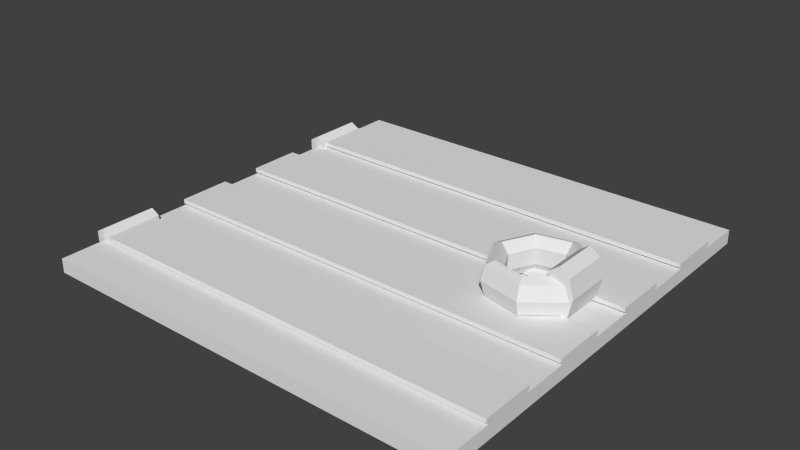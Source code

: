 # Source: hatch.blend  (saved by Blender 2.73.0; exported with 4.5.12 LTS)
import bpy
from mathutils import Matrix  # noqa: F401  (used for matrix-valued properties, if any)

bpy.ops.wm.read_factory_settings(use_empty=True)
scene = bpy.context.scene
scene.name = 'Scene'

# ---- collections
col_collection_1 = bpy.data.collections.new('Collection 1'); scene.collection.children.link(col_collection_1)

# ---- world
world_world = bpy.data.worlds.new('World'); scene.world = world_world
world_world.color = (0.05088, 0.05088, 0.05088)
world_world.use_sun_shadow = False
world_world.sun_shadow_jitter_overblur = 0.0
world_world.cycles.sampling_method = 'MANUAL'
world_world.cycles.sample_map_resolution = 256

# ---- meshes
me_cube_001 = bpy.data.meshes.new('Cube.001')
me_cube_001.from_pydata([(1.439, 2.349e-08, 0.1758), (1.457, 2.195e-08, 0.2998), (1.496, 1.85e-08, 0.3305), (1.528, 1.574e-08, 0.2447), (1.528, 1.574e-08, 0.107), (1.496, 1.85e-08, 0.02124), (1.457, 2.195e-08, 0.05186), (1.527, -0.1823, 0.1758), (1.538, -0.1686, 0.2998), (1.563, -0.1378, 0.3305), (1.582, -0.113, 0.2447), (1.582, -0.113, 0.107), (1.563, -0.1378, 0.02124), (1.538, -0.1686, 0.05186), (1.725, -0.2274, 0.1758), (1.721, -0.2102, 0.2998), (1.712, -0.1718, 0.3305), (1.705, -0.1409, 0.2447), (1.705, -0.1409, 0.107), (1.712, -0.1718, 0.02124), (1.721, -0.2102, 0.05186), (1.883, -0.1012, 0.1758), (1.867, -0.09357, 0.2998), (1.831, -0.07645, 0.3305), (1.803, -0.06272, 0.2447), (1.803, -0.06272, 0.107), (1.831, -0.07645, 0.02124), (1.867, -0.09357, 0.05186), (1.883, 0.1012, 0.1758), (1.867, 0.09357, 0.2998), (1.831, 0.07645, 0.3305), (1.803, 0.06272, 0.2447), (1.803, 0.06272, 0.107), (1.831, 0.07645, 0.02124), (1.867, 0.09357, 0.05186), (1.725, 0.2274, 0.1758), (1.721, 0.2102, 0.2998), (1.712, 0.1718, 0.3305), (1.705, 0.1409, 0.2447), (1.705, 0.1409, 0.107), (1.712, 0.1718, 0.02124), (1.721, 0.2102, 0.05186), (1.527, 0.1823, 0.1758), (1.538, 0.1686, 0.2998), (1.563, 0.1378, 0.3305), (1.582, 0.113, 0.2447), (1.582, 0.113, 0.107), (1.563, 0.1378, 0.02124), (1.538, 0.1686, 0.05186), (1.192e-07, -1.0, -0.1369), (1.192e-07, 1.0, -0.1369), (2.0, 1.0, -0.1369), (2.0, -1.0, -0.1369), (1.192e-07, -1.0, -0.01119), (1.192e-07, 1.0, -0.01119), (2.0, 1.0, -0.01119), (2.0, -1.0, -0.01119), (1.192e-07, -0.7778, -0.01119), (1.192e-07, -0.5556, -0.01119), (1.192e-07, -0.3333, -0.01119), (1.192e-07, -0.1111, -0.01119), (1.192e-07, 0.1111, -0.01119), (1.192e-07, 0.3333, -0.01119), (1.192e-07, 0.5556, -0.01119), (1.192e-07, 0.7778, -0.01119), (1.192e-07, 0.7778, -0.1369), (1.192e-07, 0.5556, -0.1369), (1.192e-07, 0.3333, -0.1369), (1.192e-07, 0.1111, -0.1369), (1.192e-07, -0.1111, -0.1369), (1.192e-07, -0.3333, -0.1369), (1.192e-07, -0.5556, -0.1369), (1.192e-07, -0.7778, -0.1369), (2.0, 0.7778, -0.01119), (2.0, 0.5556, -0.01119), (2.0, 0.3333, -0.01119), (2.0, 0.1111, -0.01119), (2.0, -0.1111, -0.01119), (2.0, -0.3333, -0.01119), (2.0, -0.5556, -0.01119), (2.0, -0.7778, -0.01119), (2.0, -0.7778, -0.1369), (2.0, -0.5556, -0.1369), (2.0, -0.3333, -0.1369), (2.0, -0.1111, -0.1369), (2.0, 0.1111, -0.1369), (2.0, 0.3333, -0.1369), (2.0, 0.5556, -0.1369), (2.0, 0.7778, -0.1369), (0.0, -0.7905, 0.006545), (0.0, -0.5428, 0.006545), (0.0, -0.3461, 0.006545), (0.0, -0.09837, 0.006545), (0.0, 0.09837, 0.006545), (0.0, 0.3461, 0.006545), (0.0, 0.5428, 0.006545), (0.0, 0.7905, 0.006545), (2.0, 0.7905, 0.006545), (2.0, 0.5428, 0.006545), (2.0, 0.3461, 0.006545), (2.0, 0.09837, 0.006545), (2.0, -0.09837, 0.006545), (2.0, -0.3461, 0.006545), (2.0, -0.5428, 0.006545), (2.0, -0.7905, 0.006545), (0.0, -0.7905, 0.04349), (0.0, -0.5428, 0.04349), (0.0, -0.3461, 0.04349), (0.0, -0.09837, 0.04349), (0.0, 0.09837, 0.04349), (0.0, 0.3461, 0.04349), (0.0, 0.5428, 0.04349), (0.0, 0.7905, 0.04349), (2.0, 0.7905, 0.04349), (2.0, 0.5428, 0.04349), (2.0, 0.3461, 0.04349), (2.0, 0.09837, 0.04349), (2.0, -0.09837, 0.04349), (2.0, -0.3461, 0.04349), (2.0, -0.5428, 0.04349), (2.0, -0.7905, 0.04349), (1.824, 0.1067, 0.4308), (1.824, -0.1067, 0.4308), (1.871, 0.1067, 0.3644), (1.871, -0.1067, 0.3644), (1.891, 0.1067, 0.2041), (1.891, -0.1067, 0.2041), (1.871, 0.1067, 0.04383), (1.871, -0.1067, 0.04383), (1.824, 0.1067, -0.02257), (1.824, -0.1067, -0.02257), (1.777, 0.1067, 0.04383), (1.777, -0.1067, 0.04383), (1.758, 0.1067, 0.2041), (1.758, -0.1067, 0.2041), (1.777, 0.1067, 0.3644), (1.777, -0.1067, 0.3644), (0.0, 0.7861, 0.09015), (0.0, -0.7861, 0.09015), (0.04102, 0.7861, 0.04515), (0.04102, -0.7861, 0.04515), (0.04102, 0.7861, -0.04485), (0.04102, -0.7861, -0.04485), (-4.141e-09, 0.7861, -0.08985), (-4.141e-09, -0.7861, -0.08985), (-0.04102, 0.7861, -0.04485), (-0.04102, -0.7861, -0.04485), (-0.04102, 0.7861, 0.04515), (-0.04102, -0.7861, 0.04515), (0.0, 0.5241, 0.09015), (0.0, -0.5241, 0.09015), (0.04102, -0.5241, 0.04515), (0.04102, 0.5241, 0.04515), (0.04102, -0.5241, -0.04485), (0.04102, 0.5241, -0.04485), (-4.141e-09, -0.5241, -0.08985), (-4.141e-09, 0.5241, -0.08985), (-0.04102, -0.5241, -0.04485), (-0.04102, 0.5241, -0.04485), (-0.04102, -0.5241, 0.04515), (-0.04102, 0.5241, 0.04515)], [], [(0, 7, 8, 1), (1, 8, 9, 2), (2, 9, 10, 3), (3, 10, 11, 4), (4, 11, 12, 5), (5, 12, 13, 6), (0, 6, 13, 7), (7, 14, 15, 8), (8, 15, 16, 9), (9, 16, 17, 10), (10, 17, 18, 11), (11, 18, 19, 12), (12, 19, 20, 13), (13, 20, 14, 7), (14, 21, 22, 15), (15, 22, 23, 16), (16, 23, 24, 17), (17, 24, 25, 18), (18, 25, 26, 19), (19, 26, 27, 20), (20, 27, 21, 14), (21, 28, 29, 22), (22, 29, 30, 23), (23, 30, 31, 24), (24, 31, 32, 25), (25, 32, 33, 26), (26, 33, 34, 27), (27, 34, 28, 21), (28, 35, 36, 29), (29, 36, 37, 30), (30, 37, 38, 31), (31, 38, 39, 32), (32, 39, 40, 33), (33, 40, 41, 34), (34, 41, 35, 28), (35, 42, 43, 36), (36, 43, 44, 37), (37, 44, 45, 38), (38, 45, 46, 39), (39, 46, 47, 40), (40, 47, 48, 41), (41, 48, 42, 35), (42, 0, 1, 43), (43, 1, 2, 44), (44, 2, 3, 45), (45, 3, 4, 46), (46, 4, 5, 47), (47, 5, 6, 48), (48, 6, 0, 42), (64, 54, 50, 65), (54, 55, 51, 50), (80, 56, 52, 81), (56, 53, 49, 52), (65, 50, 51, 88), (73, 55, 54, 64), (56, 80, 57, 53), (60, 59, 91, 92), (79, 78, 59, 58), (63, 74, 98, 95), (77, 76, 61, 60), (62, 61, 93, 94), (75, 74, 63, 62), (64, 63, 95, 96), (49, 72, 81, 52), (72, 71, 82, 81), (71, 70, 83, 82), (70, 69, 84, 83), (69, 68, 85, 84), (68, 67, 86, 85), (67, 66, 87, 86), (66, 65, 88, 87), (55, 73, 88, 51), (73, 74, 87, 88), (74, 75, 86, 87), (75, 76, 85, 86), (76, 77, 84, 85), (77, 78, 83, 84), (78, 79, 82, 83), (79, 80, 81, 82), (53, 57, 72, 49), (57, 58, 71, 72), (58, 59, 70, 71), (59, 60, 69, 70), (60, 61, 68, 69), (61, 62, 67, 68), (62, 63, 66, 67), (63, 64, 65, 66), (96, 95, 111, 112), (100, 99, 115, 116), (104, 103, 119, 120), (103, 90, 106, 119), (61, 76, 100, 93), (58, 57, 89, 90), (80, 79, 103, 104), (59, 78, 102, 91), (78, 77, 101, 102), (57, 80, 104, 89), (76, 75, 99, 100), (74, 73, 97, 98), (73, 64, 96, 97), (75, 62, 94, 99), (77, 60, 92, 101), (79, 58, 90, 103), (120, 119, 106, 105), (118, 117, 108, 107), (116, 115, 110, 109), (114, 113, 112, 111), (95, 98, 114, 111), (92, 91, 107, 108), (93, 100, 116, 109), (91, 102, 118, 107), (89, 104, 120, 105), (102, 101, 117, 118), (98, 97, 113, 114), (97, 96, 112, 113), (94, 93, 109, 110), (99, 94, 110, 115), (90, 89, 105, 106), (101, 92, 108, 117), (121, 122, 124, 123), (123, 124, 126, 125), (125, 126, 128, 127), (127, 128, 130, 129), (129, 130, 132, 131), (131, 132, 134, 133), (124, 122, 136, 134, 132, 130, 128, 126), (135, 136, 122, 121), (133, 134, 136, 135), (121, 123, 125, 127, 129, 131, 133, 135), (150, 138, 140, 151), (151, 140, 142, 153), (153, 142, 144, 155), (155, 144, 146, 157), (140, 138, 148, 146, 144, 142), (159, 148, 138, 150), (157, 146, 148, 159), (137, 139, 141, 143, 145, 147), (145, 158, 160, 147), (157, 153, 155), (159, 153, 157), (159, 151, 153), (150, 151, 159), (147, 160, 149, 137), (143, 156, 158, 145), (158, 156, 154), (160, 158, 154), (160, 154, 152), (149, 160, 152), (141, 154, 156, 143), (139, 152, 154, 141), (137, 149, 152, 139)])
_ca = me_cube_001.color_attributes.new('Col', 'BYTE_COLOR', 'CORNER')
_ca.data.foreach_set('color', [0.2623, 0.2346, 0.2086, 1.0, 0.2346, 0.2122, 0.1878, 1.0, 0.2346, 0.2122, 0.1878, 1.0, 0.3095, 0.2789, 0.2502, 1.0, 0.3095, 0.2789, 0.2502, 1.0, 0.2346, 0.2122, 0.1878, 1.0, 0.2346, 0.2122, 0.1878, 1.0, 0.3185, 0.2874, 0.2582, 1.0, 0.2423, 0.2232, 0.1981, 1.0, 0.2346, 0.2122, 0.1878, 1.0, 0.2346, 0.2122, 0.1878, 1.0, 0.2346, 0.2122, 0.1878, 1.0, 0.2346, 0.2122, 0.1878, 1.0, 0.2346, 0.2122, 0.1878, 1.0, 0.2346, 0.2122, 0.1878, 1.0, 0.2346, 0.2122, 0.1878, 1.0, 0.2346, 0.2122, 0.1878, 1.0, 0.2346, 0.2122, 0.1878, 1.0, 0.2346, 0.2122, 0.1878, 1.0, 0.2346, 0.2122, 0.1878, 1.0, 0.2346, 0.2122, 0.1878, 1.0, 0.2346, 0.2122, 0.1878, 1.0, 0.2346, 0.2122, 0.1878, 1.0, 0.2346, 0.2122, 0.1878, 1.0, 0.2623, 0.2346, 0.2086, 1.0, 0.2346, 0.2122, 0.1878, 1.0, 0.2346, 0.2122, 0.1878, 1.0, 0.2346, 0.2122, 0.1878, 1.0, 0.2346, 0.2122, 0.1878, 1.0, 0.2346, 0.2122, 0.1878, 1.0, 0.2346, 0.2122, 0.1878, 1.0, 0.2346, 0.2122, 0.1878, 1.0, 0.2346, 0.2122, 0.1878, 1.0, 0.2346, 0.2122, 0.1878, 1.0, 0.2346, 0.2122, 0.1878, 1.0, 0.2346, 0.2122, 0.1878, 1.0, 0.2384, 0.2159, 0.1912, 1.0, 0.2346, 0.2122, 0.1878, 1.0, 0.2346, 0.2122, 0.1878, 1.0, 0.2346, 0.2122, 0.1878, 1.0, 0.2346, 0.2122, 0.1878, 1.0, 0.2346, 0.2122, 0.1878, 1.0, 0.2346, 0.2122, 0.1878, 1.0, 0.2346, 0.2122, 0.1878, 1.0, 0.2346, 0.2122, 0.1878, 1.0, 0.2346, 0.2122, 0.1878, 1.0, 0.2346, 0.2122, 0.1878, 1.0, 0.2346, 0.2122, 0.1878, 1.0, 0.2346, 0.2122, 0.1878, 1.0, 0.2346, 0.2122, 0.1878, 1.0, 0.2346, 0.2122, 0.1878, 1.0, 0.2346, 0.2122, 0.1878, 1.0, 0.2346, 0.2122, 0.1878, 1.0, 0.2346, 0.2122, 0.1878, 1.0, 0.2346, 0.2122, 0.1878, 1.0, 0.2346, 0.2122, 0.1878, 1.0, 0.2346, 0.2122, 0.1878, 1.0, 0.2346, 0.2122, 0.1878, 1.0, 0.2346, 0.2122, 0.1878, 1.0, 0.2346, 0.2122, 0.1878, 1.0, 0.2346, 0.2122, 0.1878, 1.0, 0.2346, 0.2122, 0.1878, 1.0, 0.2346, 0.2122, 0.1878, 1.0, 0.2346, 0.2122, 0.1878, 1.0, 0.2346, 0.2122, 0.1878, 1.0, 0.2346, 0.2122, 0.1878, 1.0, 0.2346, 0.2122, 0.1878, 1.0, 0.2346, 0.2122, 0.1878, 1.0, 0.2346, 0.2122, 0.1878, 1.0, 0.2346, 0.2122, 0.1878, 1.0, 0.2346, 0.2122, 0.1878, 1.0, 0.2346, 0.2122, 0.1878, 1.0, 0.2346, 0.2122, 0.1878, 1.0, 0.2346, 0.2122, 0.1878, 1.0, 0.2346, 0.2122, 0.1878, 1.0, 0.2346, 0.2122, 0.1878, 1.0, 0.2346, 0.2122, 0.1878, 1.0, 0.2346, 0.2122, 0.1878, 1.0, 0.2346, 0.2122, 0.1878, 1.0, 0.2346, 0.2122, 0.1878, 1.0, 0.2346, 0.2122, 0.1878, 1.0, 0.2346, 0.2122, 0.1878, 1.0, 0.2346, 0.2122, 0.1878, 1.0, 0.2346, 0.2122, 0.1878, 1.0, 1.0, 1.0, 1.0, 1.0, 1.0, 1.0, 1.0, 1.0, 1.0, 1.0, 1.0, 1.0, 1.0, 1.0, 1.0, 1.0, 1.0, 1.0, 1.0, 1.0, 1.0, 1.0, 1.0, 1.0, 1.0, 1.0, 1.0, 1.0, 1.0, 1.0, 1.0, 1.0, 1.0, 1.0, 1.0, 1.0, 1.0, 1.0, 1.0, 1.0, 1.0, 1.0, 1.0, 1.0, 1.0, 1.0, 1.0, 1.0, 1.0, 1.0, 1.0, 1.0, 1.0, 1.0, 1.0, 1.0, 1.0, 1.0, 1.0, 1.0, 1.0, 1.0, 1.0, 1.0, 1.0, 1.0, 1.0, 1.0, 1.0, 1.0, 1.0, 1.0, 1.0, 1.0, 1.0, 1.0, 1.0, 1.0, 1.0, 1.0, 1.0, 1.0, 1.0, 1.0, 1.0, 1.0, 1.0, 1.0, 1.0, 1.0, 1.0, 1.0, 1.0, 1.0, 1.0, 1.0, 1.0, 1.0, 1.0, 1.0, 1.0, 1.0, 1.0, 1.0, 1.0, 1.0, 1.0, 1.0, 1.0, 1.0, 1.0, 1.0, 0.2346, 0.2122, 0.1878, 1.0, 0.2346, 0.2122, 0.1878, 1.0, 0.2346, 0.2122, 0.1878, 1.0, 0.2346, 0.2122, 0.1878, 1.0, 0.2346, 0.2122, 0.1878, 1.0, 0.3185, 0.2874, 0.2582, 1.0, 0.3185, 0.2874, 0.2582, 1.0, 0.2346, 0.2122, 0.1878, 1.0, 0.2346, 0.2122, 0.1878, 1.0, 0.3278, 0.2961, 0.2664, 1.0, 0.305, 0.2747, 0.2462, 1.0, 0.2346, 0.2122, 0.1878, 1.0, 0.2346, 0.2122, 0.1878, 1.0, 0.305, 0.2747, 0.2462, 1.0, 0.314, 0.2831, 0.2542, 1.0, 0.2346, 0.2122, 0.1878, 1.0, 0.2346, 0.2122, 0.1878, 1.0, 0.314, 0.2831, 0.2542, 1.0, 0.3185, 0.2874, 0.2582, 1.0, 0.2346, 0.2122, 0.1878, 1.0, 0.2346, 0.2122, 0.1878, 1.0, 0.2346, 0.2122, 0.1878, 1.0, 0.2346, 0.2122, 0.1878, 1.0, 0.2346, 0.2122, 0.1878, 1.0, 0.2346, 0.2122, 0.1878, 1.0, 0.2346, 0.2122, 0.1878, 1.0, 0.2346, 0.2122, 0.1878, 1.0, 0.2346, 0.2122, 0.1878, 1.0, 0.2346, 0.2122, 0.1878, 1.0, 0.2346, 0.2122, 0.1878, 1.0, 0.2346, 0.2122, 0.1878, 1.0, 0.2346, 0.2122, 0.1878, 1.0, 0.5776, 0.5271, 0.4621, 1.0, 0.5776, 0.5333, 0.4678, 1.0, 0.5841, 0.5333, 0.4678, 1.0, 0.3278, 0.2961, 0.2664, 1.0, 0.3278, 0.2961, 0.2664, 1.0, 0.5841, 0.5333, 0.4678, 1.0, 0.3916, 0.3564, 0.314, 1.0, 0.305, 0.2747, 0.2462, 1.0, 0.305, 0.2747, 0.2462, 1.0, 0.3185, 0.2874, 0.2582, 1.0, 0.314, 0.2831, 0.2542, 1.0, 0.314, 0.2831, 0.2542, 1.0, 0.314, 0.2831, 0.2542, 1.0, 0.305, 0.2747, 0.2462, 1.0, 0.2462, 0.2232, 0.1981, 1.0, 0.3185, 0.2874, 0.2582, 1.0, 0.2346, 0.2122, 0.1878, 1.0, 0.2346, 0.2122, 0.1878, 1.0, 0.2346, 0.2122, 0.1878, 1.0, 0.2346, 0.2122, 0.1878, 1.0, 0.2346, 0.2122, 0.1878, 1.0, 0.2346, 0.2122, 0.1878, 1.0, 0.2346, 0.2122, 0.1878, 1.0, 0.2346, 0.2122, 0.1878, 1.0, 0.2346, 0.2122, 0.1878, 1.0, 0.2623, 0.2346, 0.2086, 1.0, 0.3095, 0.2789, 0.2502, 1.0, 0.5776, 0.5333, 0.4678, 1.0, 0.5776, 0.5333, 0.4678, 1.0, 0.3095, 0.2789, 0.2502, 1.0, 0.3185, 0.2874, 0.2582, 1.0, 0.5841, 0.5333, 0.4678, 1.0, 0.3185, 0.2874, 0.2582, 1.0, 0.3185, 0.2874, 0.2582, 1.0, 0.2705, 0.2423, 0.2159, 1.0, 0.3185, 0.2874, 0.2582, 1.0, 0.2346, 0.2122, 0.1878, 1.0, 0.2346, 0.2122, 0.1878, 1.0, 0.2346, 0.2122, 0.1878, 1.0, 0.2346, 0.2122, 0.1878, 1.0, 0.2346, 0.2122, 0.1878, 1.0, 0.2346, 0.2122, 0.1878, 1.0, 0.2346, 0.2122, 0.1878, 1.0, 0.2346, 0.2122, 0.1878, 1.0, 0.2346, 0.2122, 0.1878, 1.0, 0.2346, 0.2122, 0.1878, 1.0, 0.2346, 0.2122, 0.1878, 1.0, 0.2346, 0.2122, 0.1878, 1.0, 0.314, 0.2831, 0.2542, 1.0, 0.2346, 0.2122, 0.1878, 1.0, 0.2623, 0.2346, 0.2086, 1.0, 0.2346, 0.2122, 0.1878, 1.0, 0.2051, 0.06301, 0.001821, 1.0, 0.2423, 0.07227, 0.0, 1.0, 0.2159, 0.06663, 0.0009106, 1.0, 0.2051, 0.06301, 0.001821, 1.0, 0.2307, 0.08022, 0.006049, 1.0, 0.2051, 0.06301, 0.001821, 1.0, 0.2051, 0.06301, 0.001821, 1.0, 0.2051, 0.06301, 0.001821, 1.0, 0.2423, 0.07227, 0.002125, 1.0, 0.2051, 0.06301, 0.001821, 1.0, 0.2051, 0.06301, 0.001821, 1.0, 0.2423, 0.07227, 0.002125, 1.0, 0.2051, 0.06301, 0.001821, 1.0, 0.2051, 0.06301, 0.001821, 1.0, 0.2195, 0.06663, 0.001821, 1.0, 0.2086, 0.0648, 0.002428, 1.0, 0.2423, 0.07227, 0.002125, 1.0, 0.2423, 0.07227, 0.002125, 1.0, 0.2423, 0.07227, 0.002125, 1.0, 0.2051, 0.06301, 0.001821, 1.0, 0.2232, 0.06663, 0.0, 1.0, 0.2423, 0.07227, 0.002125, 1.0, 0.2423, 0.07227, 0.0, 1.0, 0.2384, 0.07036, 0.001821, 1.0, 0.2423, 0.07227, 0.0, 1.0, 0.2423, 0.07227, 0.002125, 1.0, 0.2159, 0.06301, 0.0, 1.0, 0.2159, 0.06301, 0.0, 1.0, 0.2051, 0.06301, 0.001821, 1.0, 0.2159, 0.06301, 0.0, 1.0, 0.2159, 0.06301, 0.0, 1.0, 0.2051, 0.06301, 0.001821, 1.0, 0.2051, 0.06301, 0.001821, 1.0, 0.227, 0.06848, 0.001821, 1.0, 0.2232, 0.06663, 0.0, 1.0, 0.2423, 0.07227, 0.002125, 1.0, 0.2051, 0.06301, 0.001821, 1.0, 0.2051, 0.06301, 0.001821, 1.0, 0.2051, 0.06301, 0.001821, 1.0, 0.2051, 0.06301, 0.001821, 1.0, 0.2051, 0.06301, 0.001821, 1.0, 0.2051, 0.06301, 0.001821, 1.0, 0.2159, 0.0648, 0.001821, 1.0, 0.2122, 0.06301, 0.001821, 1.0, 0.2086, 0.06301, 0.001821, 1.0, 0.2086, 0.0648, 0.002125, 1.0, 0.2159, 0.07036, 0.003035, 1.0, 0.2195, 0.06663, 0.002125, 1.0, 0.2423, 0.07227, 0.002125, 1.0, 0.2232, 0.06663, 0.0, 1.0, 0.227, 0.06848, 0.001821, 1.0, 0.2232, 0.06663, 0.001821, 1.0, 0.2051, 0.06301, 0.001821, 1.0, 0.2051, 0.06301, 0.001821, 1.0, 0.2051, 0.06301, 0.001821, 1.0, 0.2051, 0.06301, 0.001821, 1.0, 0.2232, 0.06663, 0.001821, 1.0, 0.2423, 0.07227, 0.002125, 1.0, 0.2051, 0.06301, 0.001821, 1.0, 0.2051, 0.06301, 0.001821, 1.0, 0.2423, 0.07227, 0.002125, 1.0, 0.2423, 0.07227, 0.002125, 1.0, 0.2232, 0.06848, 0.001821, 1.0, 0.2051, 0.06301, 0.001821, 1.0, 0.2423, 0.07227, 0.002125, 1.0, 0.2423, 0.07227, 0.002125, 1.0, 0.2423, 0.07227, 0.002125, 1.0, 0.2232, 0.06848, 0.001821, 1.0, 0.2423, 0.07227, 0.002125, 1.0, 0.2423, 0.07227, 0.002125, 1.0, 0.2346, 0.07036, 0.001821, 1.0, 0.2423, 0.07227, 0.002125, 1.0, 0.2423, 0.07227, 0.002125, 1.0, 0.2423, 0.07227, 0.002125, 1.0, 0.2232, 0.06848, 0.001821, 1.0, 0.2346, 0.07036, 0.001821, 1.0, 0.2423, 0.07227, 0.002125, 1.0, 0.2423, 0.07227, 0.002125, 1.0, 0.2051, 0.06301, 0.001821, 1.0, 0.2232, 0.06848, 0.001821, 1.0, 0.2423, 0.07227, 0.002125, 1.0, 0.2423, 0.07227, 0.002125, 1.0, 0.2051, 0.06301, 0.001821, 1.0, 0.2051, 0.06301, 0.001821, 1.0, 0.2423, 0.07227, 0.002125, 1.0, 0.2423, 0.07227, 0.002125, 1.0, 0.2051, 0.06301, 0.001821, 1.0, 0.2051, 0.06301, 0.001821, 1.0, 0.2423, 0.07227, 0.002125, 1.0, 0.2232, 0.06663, 0.0, 1.0, 0.2232, 0.06663, 0.0, 1.0, 0.2423, 0.07227, 0.002125, 1.0, 0.2423, 0.07227, 0.002125, 1.0, 0.2423, 0.07227, 0.002125, 1.0, 0.2423, 0.07227, 0.002125, 1.0, 0.2307, 0.07036, 0.001821, 1.0, 0.2423, 0.07227, 0.002125, 1.0, 0.2423, 0.07227, 0.002125, 1.0, 0.2051, 0.06301, 0.001821, 1.0, 0.2423, 0.07227, 0.002125, 1.0, 0.2423, 0.07227, 0.002125, 1.0, 0.2423, 0.07227, 0.002125, 1.0, 0.2232, 0.06848, 0.001821, 1.0, 0.2051, 0.06301, 0.001821, 1.0, 0.2423, 0.07227, 0.002125, 1.0, 0.2384, 0.07036, 0.002125, 1.0, 0.2346, 0.07036, 0.001821, 1.0, 0.2232, 0.06848, 0.001821, 1.0, 0.2384, 0.07036, 0.002125, 1.0, 0.2423, 0.07227, 0.002125, 1.0, 0.2423, 0.07227, 0.002125, 1.0, 0.2346, 0.07036, 0.001821, 1.0, 0.2423, 0.07227, 0.002125, 1.0, 0.2423, 0.07227, 0.002125, 1.0, 0.2346, 0.06848, 0.001821, 1.0, 0.2423, 0.07227, 0.002125, 1.0, 0.2423, 0.07227, 0.002125, 1.0, 0.2423, 0.07227, 0.002125, 1.0, 0.2423, 0.07227, 0.002125, 1.0, 0.2346, 0.06848, 0.001821, 1.0, 0.2159, 0.06301, 0.0, 1.0, 0.2159, 0.06301, 0.0, 1.0, 0.2307, 0.06663, 0.001214, 1.0, 0.2159, 0.06301, 0.0, 1.0, 0.2159, 0.06301, 0.0, 1.0, 0.2051, 0.06301, 0.001821, 1.0, 0.2051, 0.06301, 0.001821, 1.0, 0.2307, 0.06663, 0.001214, 1.0, 0.2423, 0.07227, 0.002125, 1.0, 0.2159, 0.06301, 0.0, 1.0, 0.2122, 0.06301, 0.0003035, 1.0, 0.2423, 0.07227, 0.002125, 1.0, 0.2159, 0.06301, 0.0, 1.0, 0.2051, 0.06301, 0.001821, 1.0, 0.2051, 0.06301, 0.001821, 1.0, 0.2122, 0.06301, 0.0003035, 1.0, 0.2051, 0.06301, 0.001821, 1.0, 0.2086, 0.0648, 0.002125, 1.0, 0.2051, 0.06301, 0.001821, 1.0, 0.2051, 0.06301, 0.001821, 1.0, 0.2086, 0.0648, 0.002125, 1.0, 0.2086, 0.06301, 0.001821, 1.0, 0.2051, 0.06301, 0.001821, 1.0, 0.2051, 0.06301, 0.001821, 1.0, 0.2086, 0.06301, 0.001821, 1.0, 0.2051, 0.06301, 0.001821, 1.0, 0.2051, 0.06301, 0.001821, 1.0, 0.2051, 0.06301, 0.001821, 1.0, 0.2051, 0.06301, 0.001821, 1.0, 0.2051, 0.06301, 0.001821, 1.0, 0.2051, 0.06301, 0.001821, 1.0, 0.2051, 0.06301, 0.001821, 1.0, 0.2051, 0.06301, 0.001821, 1.0, 0.2051, 0.06301, 0.001821, 1.0, 0.2086, 0.0648, 0.001214, 1.0, 0.2051, 0.06301, 0.001821, 1.0, 0.2423, 0.07227, 0.002125, 1.0, 0.2423, 0.07227, 0.002125, 1.0, 0.2423, 0.07227, 0.002125, 1.0, 0.2423, 0.07227, 0.002125, 1.0, 0.2423, 0.07227, 0.002125, 1.0, 0.2384, 0.07227, 0.001821, 1.0, 0.2232, 0.06663, 0.0003035, 1.0, 0.2232, 0.06663, 0.0, 1.0, 0.2051, 0.06301, 0.001821, 1.0, 0.2051, 0.06301, 0.001821, 1.0, 0.2086, 0.0648, 0.002125, 1.0, 0.2051, 0.06301, 0.001821, 1.0, 0.2051, 0.06301, 0.001821, 1.0, 0.2423, 0.07227, 0.002125, 1.0, 0.2423, 0.07227, 0.002125, 1.0, 0.2051, 0.06301, 0.001821, 1.0, 0.2051, 0.06301, 0.001821, 1.0, 0.2159, 0.06301, 0.0, 1.0, 0.2159, 0.06301, 0.0, 1.0, 0.2051, 0.06301, 0.001821, 1.0, 0.2423, 0.07227, 0.002125, 1.0, 0.2423, 0.07227, 0.002125, 1.0, 0.2384, 0.07227, 0.001821, 1.0, 0.2423, 0.07227, 0.002125, 1.0, 0.2232, 0.06663, 0.0, 1.0, 0.2423, 0.07227, 0.002125, 1.0, 0.2423, 0.07227, 0.002125, 1.0, 0.2232, 0.06663, 0.0, 1.0, 0.2423, 0.07227, 0.002125, 1.0, 0.2384, 0.07036, 0.002125, 1.0, 0.2346, 0.07036, 0.001821, 1.0, 0.2423, 0.07227, 0.002125, 1.0, 0.2051, 0.06301, 0.001821, 1.0, 0.2195, 0.07421, 0.004025, 1.0, 0.2086, 0.06663, 0.002428, 1.0, 0.2051, 0.06301, 0.001821, 1.0, 0.2423, 0.07227, 0.002125, 1.0, 0.2423, 0.07227, 0.002125, 1.0, 0.2423, 0.07227, 0.002125, 1.0, 0.2423, 0.07227, 0.002125, 1.0, 0.2423, 0.07227, 0.002125, 1.0, 0.2423, 0.07227, 0.002125, 1.0, 0.2423, 0.07227, 0.002125, 1.0, 0.2423, 0.07227, 0.002125, 1.0, 0.2051, 0.06301, 0.001821, 1.0, 0.2051, 0.06301, 0.001821, 1.0, 0.2051, 0.06301, 0.001821, 1.0, 0.2051, 0.06301, 0.001821, 1.0, 0.2051, 0.06301, 0.001821, 1.0, 0.2051, 0.06301, 0.001821, 1.0, 0.2051, 0.06301, 0.001821, 1.0, 0.2051, 0.06301, 0.001821, 1.0, 0.2384, 0.07036, 0.002125, 1.0, 0.2051, 0.06301, 0.001821, 1.0, 0.2051, 0.06301, 0.001821, 1.0, 0.2346, 0.07036, 0.001821, 1.0, 0.2423, 0.07227, 0.002125, 1.0, 0.2051, 0.06301, 0.001821, 1.0, 0.2051, 0.06301, 0.001821, 1.0, 0.2423, 0.07227, 0.002125, 1.0, 0.2232, 0.06663, 0.0, 1.0, 0.2232, 0.06663, 0.0003035, 1.0, 0.2232, 0.06663, 0.0, 1.0, 0.2195, 0.0648, 0.0, 1.0, 0.2307, 0.07036, 0.001821, 1.0, 0.2051, 0.06301, 0.001821, 1.0, 0.227, 0.06848, 0.001821, 1.0, 0.2232, 0.06663, 0.0, 1.0, 0.2051, 0.06301, 0.001821, 1.0, 0.2423, 0.07227, 0.002125, 1.0, 0.2384, 0.07227, 0.002125, 1.0, 0.2346, 0.06848, 0.001821, 1.0, 0.2232, 0.06663, 0.0, 1.0, 0.2232, 0.06663, 0.0, 1.0, 0.2423, 0.07227, 0.002125, 1.0, 0.2384, 0.07036, 0.001518, 1.0, 0.2346, 0.07036, 0.001821, 1.0, 0.2232, 0.06663, 0.0, 1.0, 0.2232, 0.06663, 0.0, 1.0, 0.2384, 0.07036, 0.001518, 1.0, 0.2051, 0.06301, 0.001821, 1.0, 0.2159, 0.06301, 0.0, 1.0, 0.2159, 0.06301, 0.0, 1.0, 0.2051, 0.06301, 0.001821, 1.0, 0.2232, 0.06663, 0.001821, 1.0, 0.2423, 0.07227, 0.002125, 1.0, 0.2423, 0.07227, 0.002125, 1.0, 0.2346, 0.06848, 0.001821, 1.0, 0.2232, 0.06663, 0.0, 1.0, 0.2423, 0.07227, 0.002125, 1.0, 0.2384, 0.07036, 0.001821, 1.0, 0.2232, 0.06663, 0.0003035, 1.0, 0.2423, 0.07227, 0.002125, 1.0, 0.2423, 0.07227, 0.002125, 1.0, 0.2423, 0.07227, 0.002125, 1.0, 0.2423, 0.07227, 0.002125, 1.0, 0.2423, 0.07227, 0.002125, 1.0, 0.2346, 0.07036, 0.001821, 1.0, 0.2423, 0.07227, 0.002125, 1.0, 0.2384, 0.07036, 0.002428, 1.0, 0.2423, 0.07227, 0.002125, 1.0, 0.2423, 0.07227, 0.002125, 1.0, 0.2423, 0.07227, 0.002125, 1.0, 0.2384, 0.07036, 0.001821, 1.0, 0.2051, 0.06301, 0.001821, 1.0, 0.2051, 0.06301, 0.001821, 1.0, 0.2051, 0.06301, 0.001821, 1.0, 0.2051, 0.06301, 0.001821, 1.0, 0.2195, 0.06663, 0.002125, 1.0, 0.2159, 0.07036, 0.003035, 1.0, 0.2789, 0.1195, 0.01764, 1.0, 0.227, 0.06848, 0.001821, 1.0, 0.2051, 0.06301, 0.001821, 1.0, 0.2051, 0.06301, 0.001821, 1.0, 0.2051, 0.06301, 0.001821, 1.0, 0.2051, 0.06301, 0.001821, 1.0, 0.2051, 0.06301, 0.001821, 1.0, 0.2159, 0.06301, 0.0, 1.0, 0.2159, 0.06301, 0.0, 1.0, 0.2086, 0.0648, 0.002125, 1.0, 0.2051, 0.06301, 0.001821, 1.0, 0.2051, 0.06301, 0.001821, 1.0, 0.2051, 0.06301, 0.001821, 1.0, 0.2051, 0.06301, 0.001821, 1.0, 0.2346, 0.2122, 0.1878, 1.0, 0.2346, 0.2122, 0.1878, 1.0, 0.2346, 0.2122, 0.1878, 1.0, 0.2346, 0.2122, 0.1878, 1.0, 0.2346, 0.2122, 0.1878, 1.0, 0.2384, 0.2159, 0.1912, 1.0, 0.2346, 0.2122, 0.1878, 1.0, 0.2346, 0.2122, 0.1878, 1.0, 0.2346, 0.2122, 0.1878, 1.0, 0.2346, 0.2122, 0.1878, 1.0, 0.2346, 0.2122, 0.1878, 1.0, 0.2346, 0.2122, 0.1878, 1.0, 0.2346, 0.2122, 0.1878, 1.0, 0.2346, 0.2122, 0.1878, 1.0, 0.2346, 0.2122, 0.1878, 1.0, 0.2346, 0.2122, 0.1878, 1.0, 0.2346, 0.2122, 0.1878, 1.0, 0.2346, 0.2122, 0.1878, 1.0, 0.2346, 0.2122, 0.1878, 1.0, 0.2346, 0.2122, 0.1878, 1.0, 0.2346, 0.2122, 0.1878, 1.0, 0.2346, 0.2122, 0.1878, 1.0, 0.2346, 0.2122, 0.1878, 1.0, 0.2346, 0.2122, 0.1878, 1.0, 0.2346, 0.2122, 0.1878, 1.0, 0.2346, 0.2122, 0.1878, 1.0, 0.2346, 0.2122, 0.1878, 1.0, 0.2346, 0.2122, 0.1878, 1.0, 0.2346, 0.2122, 0.1878, 1.0, 0.2346, 0.2122, 0.1878, 1.0, 0.2346, 0.2122, 0.1878, 1.0, 0.2346, 0.2122, 0.1878, 1.0, 0.2346, 0.2122, 0.1878, 1.0, 0.2346, 0.2122, 0.1878, 1.0, 0.2346, 0.2122, 0.1878, 1.0, 0.2346, 0.2122, 0.1878, 1.0, 0.2346, 0.2122, 0.1878, 1.0, 0.2346, 0.2122, 0.1878, 1.0, 0.2346, 0.2122, 0.1878, 1.0, 0.2346, 0.2122, 0.1878, 1.0, 0.2346, 0.2122, 0.1878, 1.0, 0.2346, 0.2122, 0.1878, 1.0, 0.2346, 0.2122, 0.1878, 1.0, 0.2346, 0.2122, 0.1878, 1.0, 0.2346, 0.2122, 0.1878, 1.0, 0.2346, 0.2122, 0.1878, 1.0, 0.2346, 0.2122, 0.1878, 1.0, 0.2346, 0.2122, 0.1878, 1.0, 0.9911, 0.9911, 0.9911, 0.9961, 1.0, 1.0, 1.0, 1.0, 1.0, 1.0, 1.0, 1.0, 1.0, 1.0, 1.0, 1.0, 1.0, 1.0, 1.0, 1.0, 1.0, 1.0, 1.0, 1.0, 1.0, 1.0, 1.0, 1.0, 1.0, 1.0, 1.0, 1.0, 1.0, 1.0, 1.0, 1.0, 1.0, 1.0, 1.0, 1.0, 1.0, 1.0, 1.0, 1.0, 1.0, 1.0, 1.0, 1.0, 1.0, 1.0, 1.0, 1.0, 1.0, 1.0, 1.0, 1.0, 1.0, 1.0, 1.0, 1.0, 1.0, 1.0, 1.0, 1.0, 1.0, 1.0, 1.0, 1.0, 1.0, 1.0, 1.0, 1.0, 1.0, 1.0, 1.0, 1.0, 1.0, 1.0, 1.0, 1.0, 1.0, 1.0, 1.0, 1.0, 1.0, 1.0, 1.0, 1.0, 1.0, 1.0, 1.0, 1.0, 1.0, 1.0, 1.0, 1.0, 1.0, 1.0, 1.0, 1.0, 0.9911, 0.9911, 0.9911, 0.9961, 1.0, 1.0, 1.0, 1.0, 1.0, 1.0, 1.0, 1.0, 1.0, 1.0, 1.0, 1.0, 1.0, 1.0, 1.0, 1.0, 1.0, 1.0, 1.0, 1.0, 1.0, 1.0, 1.0, 1.0, 1.0, 1.0, 1.0, 1.0, 1.0, 1.0, 1.0, 1.0, 1.0, 1.0, 1.0, 1.0, 1.0, 1.0, 1.0, 1.0, 1.0, 1.0, 1.0, 1.0, 0.9911, 0.9911, 0.9911, 0.9961, 0.9911, 0.9911, 0.9911, 0.9961, 1.0, 1.0, 1.0, 1.0, 1.0, 1.0, 1.0, 1.0, 1.0, 1.0, 1.0, 1.0, 1.0, 1.0, 1.0, 1.0, 1.0, 1.0, 1.0, 1.0, 1.0, 1.0, 1.0, 1.0, 1.0, 1.0, 1.0, 1.0, 1.0, 1.0, 1.0, 1.0, 1.0, 1.0, 1.0, 1.0, 1.0, 1.0, 1.0, 1.0, 1.0, 1.0, 1.0, 1.0, 1.0, 1.0, 1.0, 1.0, 0.9911, 0.9911, 0.9911, 0.9961, 1.0, 1.0, 1.0, 1.0, 0.9911, 0.9911, 0.9911, 0.9961, 1.0, 1.0, 1.0, 1.0, 1.0, 1.0, 1.0, 1.0, 1.0, 1.0, 1.0, 1.0, 0.9911, 0.9911, 0.9911, 0.9961, 0.9911, 0.9911, 0.9911, 0.9961, 1.0, 1.0, 1.0, 1.0, 0.9911, 0.9911, 0.9911, 0.9961, 0.9911, 0.9911, 0.9911, 0.9961, 1.0, 1.0, 1.0, 1.0, 0.9911, 0.9911, 0.9911, 0.9961, 1.0, 1.0, 1.0, 1.0, 1.0, 1.0, 1.0, 1.0, 1.0, 1.0, 1.0, 1.0, 0.9911, 0.9911, 0.9911, 0.9961, 1.0, 1.0, 1.0, 1.0, 0.9911, 0.9911, 0.9911, 0.9961, 1.0, 1.0, 1.0, 1.0, 1.0, 1.0, 1.0, 1.0, 1.0, 1.0, 1.0, 1.0, 0.9911, 0.9911, 0.9911, 0.9961, 0.9911, 0.9911, 0.9911, 0.9961, 1.0, 1.0, 1.0, 1.0, 1.0, 1.0, 1.0, 1.0, 0.9911, 0.9911, 0.9911, 0.9961, 0.9911, 0.9911, 0.9911, 0.9961, 1.0, 1.0, 1.0, 1.0, 1.0, 1.0, 1.0, 1.0, 1.0, 1.0, 1.0, 1.0, 0.9911, 0.9911, 0.9911, 0.9961, 1.0, 1.0, 1.0, 1.0])
me_cube_001.use_remesh_preserve_volume = False
me_cube_001.use_remesh_preserve_attributes = False
me_cube_001.use_mirror_vertex_groups = False
me_cube_001.update()

# ---- objects
ob_cube = bpy.data.objects.new('Cube', me_cube_001)

# ---- transforms, parenting, visibility, modifiers, constraints
ob_cube.location = (0.0, 0.0, 0.0)
ob_cube.scale = (2.85, 2.85, 1.5)
ob_cube.lineart.crease_threshold = 0.0

# ---- collection membership
col_collection_1.objects.link(ob_cube)

# ---- scene / render settings (as saved in the file)
scene.frame_start = 1; scene.frame_end = 250; scene.frame_set(1)
scene.render.engine = 'BLENDER_EEVEE_NEXT'
scene.render.resolution_percentage = 50
scene.render.dither_intensity = 0.0
scene.cycles.use_denoising = False
scene.cycles.samples = 10
scene.cycles.sampling_pattern = 'TABULATED_SOBOL'
scene.cycles.light_sampling_threshold = 0.0
scene.cycles.use_adaptive_sampling = False
scene.cycles.use_light_tree = False
scene.cycles.blur_glossy = 0.0
scene.cycles.pixel_filter_type = 'GAUSSIAN'
scene.cycles.sample_clamp_indirect = 0.0
scene.view_settings.view_transform = 'Standard'
bpy.context.view_layer.update()

# ---- added for rendering (the .blend has no active camera and no usable light): camera, sun
cam_auto = bpy.data.cameras.new('AutoCamera')
cam_auto.lens = 50.0
cam_auto.sensor_width = 36.0
cam_auto.clip_end = 1000.0
ob_auto_camera = bpy.data.objects.new('AutoCamera', cam_auto)
scene.collection.objects.link(ob_auto_camera)
ob_auto_camera.location = (10.3678, -9.09146, 6.28139)
ob_auto_camera.rotation_euler = (1.09748, -7.21219e-08, 0.694738)
scene.camera = ob_auto_camera
light_auto_sun = bpy.data.lights.new('AutoSun', 'SUN')
light_auto_sun.energy = 3.0
light_auto_sun.angle = 0.0523599
ob_auto_sun = bpy.data.objects.new('AutoSun', light_auto_sun)
scene.collection.objects.link(ob_auto_sun)
ob_auto_sun.rotation_euler = (0.872665, 0.174533, 0.523599)
bpy.context.view_layer.update()

